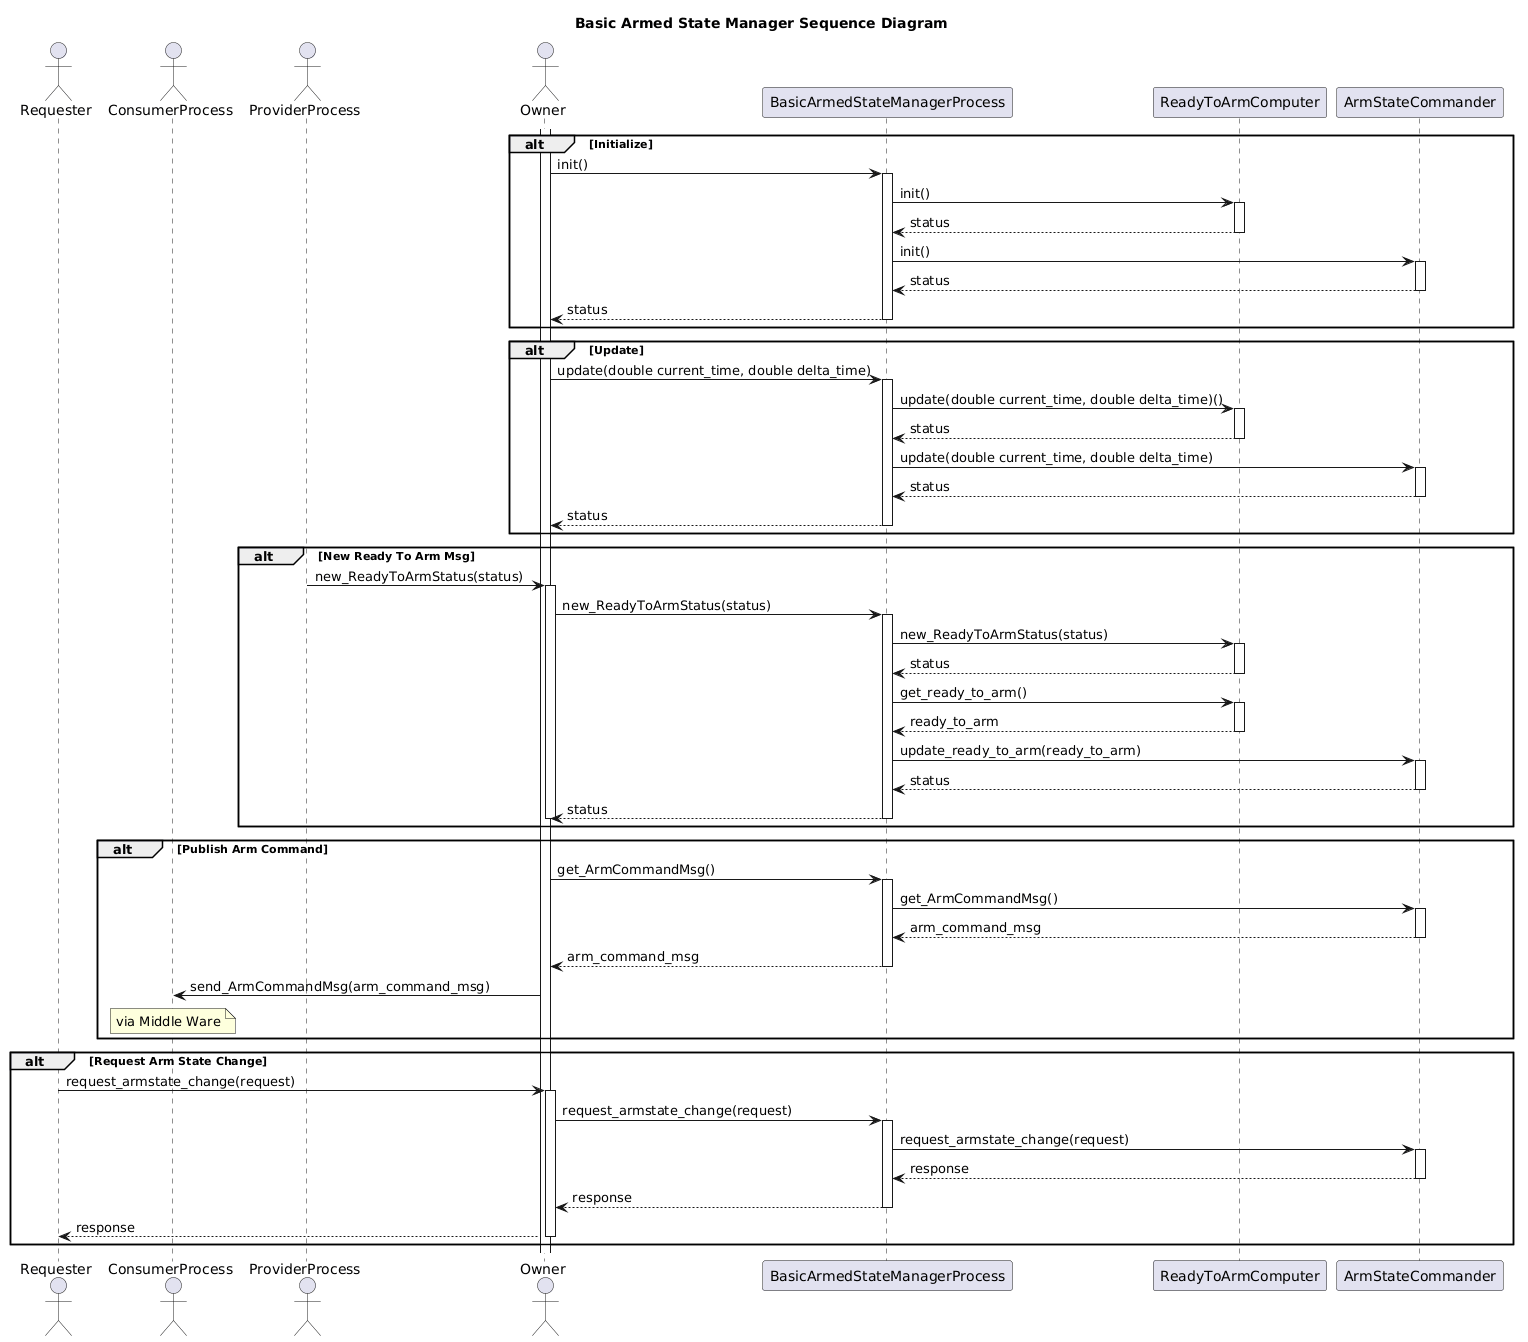

The diagram above was rendered by PlantUML. Its source (embedded in the PNG):
@startuml
title Basic Armed State Manager Sequence Diagram
actor Requester as requester
actor ConsumerProcess as consumer
actor ProviderProcess as provider
actor Owner as owner

participant BasicArmedStateManagerProcess as process
participant ReadyToArmComputer as computer
participant ArmStateCommander as commander



alt Initialize
owner++
owner -> process++: init()
process -> computer++: init()
computer --> process--: status
process -> commander++: init()
commander --> process--: status
process --> owner--: status

end

alt Update
owner -> process++: update(double current_time, double delta_time)
process -> computer++: update(double current_time, double delta_time)()
computer --> process--: status
process -> commander++: update(double current_time, double delta_time)
commander --> process--: status
process --> owner--: status
end

alt New Ready To Arm Msg
provider -> owner++: new_ReadyToArmStatus(status)
owner -> process++: new_ReadyToArmStatus(status)
process -> computer++: new_ReadyToArmStatus(status)
computer --> process--: status
process -> computer++: get_ready_to_arm()
computer --> process--: ready_to_arm
process -> commander++: update_ready_to_arm(ready_to_arm)
commander --> process--: status
process --> owner--: status
owner--
end

alt Publish Arm Command
owner -> process++: get_ArmCommandMsg()
process -> commander++: get_ArmCommandMsg()
commander --> process--: arm_command_msg
process --> owner--: arm_command_msg
owner -> consumer: send_ArmCommandMsg(arm_command_msg) 
note over consumer: via Middle Ware
end

alt Request Arm State Change
requester -> owner++: request_armstate_change(request)
owner -> process++: request_armstate_change(request)
process -> commander++: request_armstate_change(request)
commander --> process--: response
process --> owner--: response
owner --> requester--: response
end

@enduml